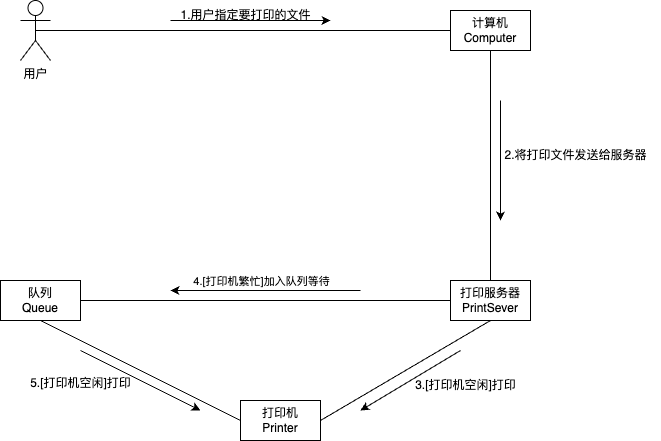

The diagram above was exported from draw.io. Its source (the exported page's mxGraphModel, read from the mxfile embedded in the PNG):
<mxGraphModel dx="1018" dy="691" grid="1" gridSize="10" guides="1" tooltips="1" connect="1" arrows="1" fold="1" page="1" pageScale="1" pageWidth="827" pageHeight="1169" math="0" shadow="0">
  <root>
    <mxCell id="0" />
    <mxCell id="1" parent="0" />
    <mxCell id="5dtH1eXBN-VQQvaaTpFb-7" style="edgeStyle=orthogonalEdgeStyle;rounded=0;orthogonalLoop=1;jettySize=auto;html=1;exitX=0.5;exitY=0.5;exitDx=0;exitDy=0;exitPerimeter=0;endArrow=none;startFill=0;" edge="1" parent="1" source="5dtH1eXBN-VQQvaaTpFb-1" target="5dtH1eXBN-VQQvaaTpFb-2">
      <mxGeometry relative="1" as="geometry" />
    </mxCell>
    <mxCell id="5dtH1eXBN-VQQvaaTpFb-1" value="用户" style="shape=umlActor;verticalLabelPosition=bottom;verticalAlign=top;html=1;outlineConnect=0;" vertex="1" parent="1">
      <mxGeometry x="130" y="80" width="30" height="60" as="geometry" />
    </mxCell>
    <mxCell id="5dtH1eXBN-VQQvaaTpFb-10" style="edgeStyle=orthogonalEdgeStyle;rounded=0;orthogonalLoop=1;jettySize=auto;html=1;exitX=0.5;exitY=1;exitDx=0;exitDy=0;endArrow=none;startFill=0;" edge="1" parent="1" source="5dtH1eXBN-VQQvaaTpFb-2" target="5dtH1eXBN-VQQvaaTpFb-3">
      <mxGeometry relative="1" as="geometry" />
    </mxCell>
    <mxCell id="5dtH1eXBN-VQQvaaTpFb-2" value="计算机&lt;div&gt;Computer&lt;/div&gt;" style="rounded=0;whiteSpace=wrap;html=1;" vertex="1" parent="1">
      <mxGeometry x="560" y="90" width="80" height="40" as="geometry" />
    </mxCell>
    <mxCell id="5dtH1eXBN-VQQvaaTpFb-13" style="rounded=0;orthogonalLoop=1;jettySize=auto;html=1;exitX=0.5;exitY=1;exitDx=0;exitDy=0;entryX=1;entryY=0.5;entryDx=0;entryDy=0;endArrow=none;startFill=0;" edge="1" parent="1" source="5dtH1eXBN-VQQvaaTpFb-3" target="5dtH1eXBN-VQQvaaTpFb-4">
      <mxGeometry relative="1" as="geometry" />
    </mxCell>
    <mxCell id="5dtH1eXBN-VQQvaaTpFb-16" style="edgeStyle=orthogonalEdgeStyle;rounded=0;orthogonalLoop=1;jettySize=auto;html=1;exitX=0;exitY=0.5;exitDx=0;exitDy=0;entryX=1;entryY=0.5;entryDx=0;entryDy=0;endArrow=none;startFill=0;" edge="1" parent="1" source="5dtH1eXBN-VQQvaaTpFb-3" target="5dtH1eXBN-VQQvaaTpFb-5">
      <mxGeometry relative="1" as="geometry" />
    </mxCell>
    <mxCell id="5dtH1eXBN-VQQvaaTpFb-18" value="4.[打印机繁忙]加入队列等待" style="edgeLabel;html=1;align=center;verticalAlign=middle;resizable=0;points=[];" vertex="1" connectable="0" parent="5dtH1eXBN-VQQvaaTpFb-16">
      <mxGeometry x="0.0486" relative="1" as="geometry">
        <mxPoint x="4" y="-20" as="offset" />
      </mxGeometry>
    </mxCell>
    <mxCell id="5dtH1eXBN-VQQvaaTpFb-3" value="打印服务器&lt;div&gt;PrintSever&lt;/div&gt;" style="rounded=0;whiteSpace=wrap;html=1;" vertex="1" parent="1">
      <mxGeometry x="560" y="360" width="80" height="40" as="geometry" />
    </mxCell>
    <mxCell id="5dtH1eXBN-VQQvaaTpFb-4" value="打印机&lt;div&gt;Printer&lt;/div&gt;" style="rounded=0;whiteSpace=wrap;html=1;" vertex="1" parent="1">
      <mxGeometry x="350" y="480" width="80" height="40" as="geometry" />
    </mxCell>
    <mxCell id="5dtH1eXBN-VQQvaaTpFb-19" style="rounded=0;orthogonalLoop=1;jettySize=auto;html=1;exitX=0.5;exitY=1;exitDx=0;exitDy=0;entryX=0;entryY=0.5;entryDx=0;entryDy=0;endArrow=none;startFill=0;" edge="1" parent="1" source="5dtH1eXBN-VQQvaaTpFb-5" target="5dtH1eXBN-VQQvaaTpFb-4">
      <mxGeometry relative="1" as="geometry" />
    </mxCell>
    <mxCell id="5dtH1eXBN-VQQvaaTpFb-5" value="队列&lt;div&gt;Queue&lt;/div&gt;" style="rounded=0;whiteSpace=wrap;html=1;" vertex="1" parent="1">
      <mxGeometry x="110" y="360" width="80" height="40" as="geometry" />
    </mxCell>
    <mxCell id="5dtH1eXBN-VQQvaaTpFb-8" value="" style="endArrow=classic;html=1;rounded=0;" edge="1" parent="1">
      <mxGeometry width="50" height="50" relative="1" as="geometry">
        <mxPoint x="280" y="100" as="sourcePoint" />
        <mxPoint x="440" y="100" as="targetPoint" />
      </mxGeometry>
    </mxCell>
    <mxCell id="5dtH1eXBN-VQQvaaTpFb-9" value="1.用户指定要打印的文件" style="text;html=1;align=center;verticalAlign=middle;resizable=0;points=[];autosize=1;strokeColor=none;fillColor=none;" vertex="1" parent="1">
      <mxGeometry x="280" y="80" width="150" height="30" as="geometry" />
    </mxCell>
    <mxCell id="5dtH1eXBN-VQQvaaTpFb-11" value="" style="endArrow=classic;html=1;rounded=0;" edge="1" parent="1">
      <mxGeometry width="50" height="50" relative="1" as="geometry">
        <mxPoint x="610" y="180" as="sourcePoint" />
        <mxPoint x="610" y="300" as="targetPoint" />
      </mxGeometry>
    </mxCell>
    <mxCell id="5dtH1eXBN-VQQvaaTpFb-12" value="2.将打印文件发送给服务器" style="text;html=1;align=center;verticalAlign=middle;resizable=0;points=[];autosize=1;strokeColor=none;fillColor=none;" vertex="1" parent="1">
      <mxGeometry x="600" y="220" width="170" height="30" as="geometry" />
    </mxCell>
    <mxCell id="5dtH1eXBN-VQQvaaTpFb-14" value="" style="endArrow=classic;html=1;rounded=0;" edge="1" parent="1">
      <mxGeometry width="50" height="50" relative="1" as="geometry">
        <mxPoint x="570" y="430" as="sourcePoint" />
        <mxPoint x="470" y="490" as="targetPoint" />
      </mxGeometry>
    </mxCell>
    <mxCell id="5dtH1eXBN-VQQvaaTpFb-15" value="3.[打印机空闲]打印" style="text;html=1;align=center;verticalAlign=middle;resizable=0;points=[];autosize=1;strokeColor=none;fillColor=none;" vertex="1" parent="1">
      <mxGeometry x="515" y="450" width="120" height="30" as="geometry" />
    </mxCell>
    <mxCell id="5dtH1eXBN-VQQvaaTpFb-20" value="" style="endArrow=classic;html=1;rounded=0;" edge="1" parent="1">
      <mxGeometry width="50" height="50" relative="1" as="geometry">
        <mxPoint x="470" y="370" as="sourcePoint" />
        <mxPoint x="280" y="370" as="targetPoint" />
      </mxGeometry>
    </mxCell>
    <mxCell id="5dtH1eXBN-VQQvaaTpFb-21" value="" style="endArrow=classic;html=1;rounded=0;" edge="1" parent="1">
      <mxGeometry width="50" height="50" relative="1" as="geometry">
        <mxPoint x="190" y="430" as="sourcePoint" />
        <mxPoint x="310" y="490" as="targetPoint" />
      </mxGeometry>
    </mxCell>
    <mxCell id="5dtH1eXBN-VQQvaaTpFb-22" value="5.[打印机空闲]打印" style="text;html=1;align=center;verticalAlign=middle;resizable=0;points=[];autosize=1;strokeColor=none;fillColor=none;" vertex="1" parent="1">
      <mxGeometry x="130" y="448" width="120" height="30" as="geometry" />
    </mxCell>
  </root>
</mxGraphModel>